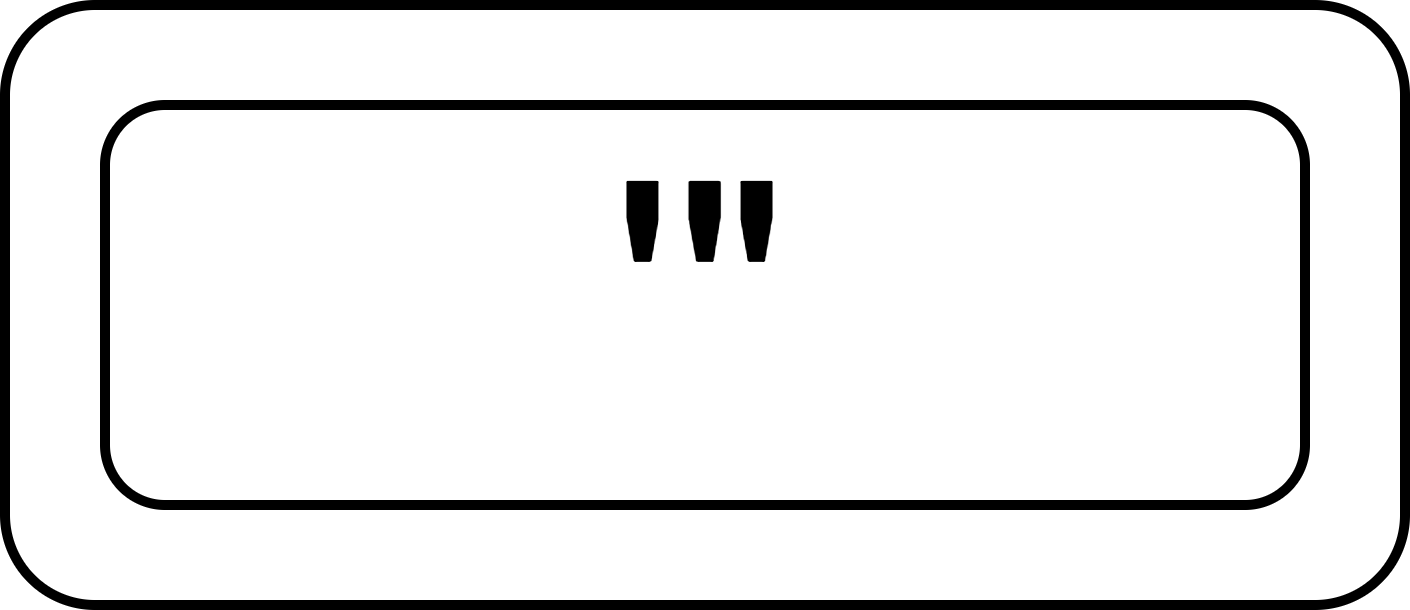

The diagram above was exported from draw.io. Its source (the exported page's mxGraphModel, read from the mxfile embedded in the PNG):
<mxGraphModel dx="540" dy="899" grid="1" gridSize="10" guides="1" tooltips="1" connect="1" arrows="1" fold="1" page="1" pageScale="1" pageWidth="827" pageHeight="1169" math="0" shadow="0">
  <root>
    <mxCell id="0" />
    <mxCell id="1" parent="0" />
    <mxCell id="2" value="" style="rounded=1;whiteSpace=wrap;html=1;" vertex="1" parent="1">
      <mxGeometry x="230" y="350" width="140" height="60" as="geometry" />
    </mxCell>
    <mxCell id="3" value="&lt;span style=&quot;font-size: 32px;&quot;&gt;'&quot;&lt;/span&gt;" style="rounded=1;whiteSpace=wrap;html=1;" vertex="1" parent="1">
      <mxGeometry x="240" y="360" width="120" height="40" as="geometry" />
    </mxCell>
  </root>
</mxGraphModel>